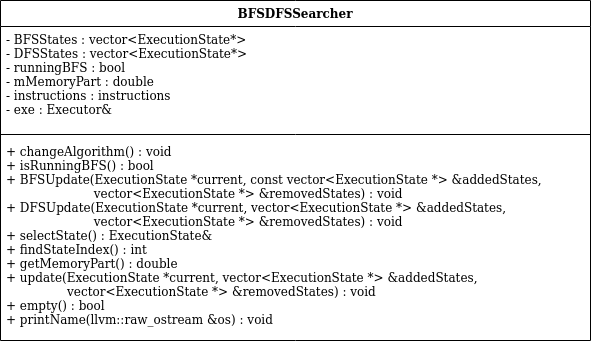

The diagram above was exported from draw.io. Its source (the exported page's mxGraphModel, read from the mxfile embedded in the PNG):
<mxGraphModel dx="1422" dy="776" grid="1" gridSize="10" guides="1" tooltips="1" connect="1" arrows="1" fold="1" page="1" pageScale="1" pageWidth="827" pageHeight="1169" math="0" shadow="0">
  <root>
    <mxCell id="WIyWlLk6GJQsqaUBKTNV-0" />
    <mxCell id="WIyWlLk6GJQsqaUBKTNV-1" parent="WIyWlLk6GJQsqaUBKTNV-0" />
    <mxCell id="NChkZY9SNu7LG7gcmRxs-1" value="BFSDFSSearcher" style="swimlane;fontStyle=1;align=center;verticalAlign=top;childLayout=stackLayout;horizontal=1;startSize=26;horizontalStack=0;resizeParent=1;resizeParentMax=0;resizeLast=0;collapsible=1;marginBottom=0;" vertex="1" parent="WIyWlLk6GJQsqaUBKTNV-1">
      <mxGeometry x="150" y="150" width="590" height="340" as="geometry" />
    </mxCell>
    <mxCell id="NChkZY9SNu7LG7gcmRxs-2" value="- BFSStates : vector&lt;ExecutionState*&gt;&#10;- DFSStates : vector&lt;ExecutionState*&gt; &#10;- runningBFS : bool&#10;- mMemoryPart : double&#10;- instructions : instructions&#10;- exe : Executor&amp;&#10;" style="text;strokeColor=none;fillColor=none;align=left;verticalAlign=top;spacingLeft=4;spacingRight=4;overflow=hidden;rotatable=0;points=[[0,0.5],[1,0.5]];portConstraint=eastwest;" vertex="1" parent="NChkZY9SNu7LG7gcmRxs-1">
      <mxGeometry y="26" width="590" height="104" as="geometry" />
    </mxCell>
    <mxCell id="NChkZY9SNu7LG7gcmRxs-3" value="" style="line;strokeWidth=1;fillColor=none;align=left;verticalAlign=middle;spacingTop=-1;spacingLeft=3;spacingRight=3;rotatable=0;labelPosition=right;points=[];portConstraint=eastwest;" vertex="1" parent="NChkZY9SNu7LG7gcmRxs-1">
      <mxGeometry y="130" width="590" height="8" as="geometry" />
    </mxCell>
    <mxCell id="NChkZY9SNu7LG7gcmRxs-4" value="+ changeAlgorithm() : void&#10;+ isRunningBFS() : bool&#10;+ BFSUpdate(ExecutionState *current, const vector&lt;ExecutionState *&gt; &amp;addedStates,&#10;                       vector&lt;ExecutionState *&gt; &amp;removedStates) : void&#10;+ DFSUpdate(ExecutionState *current, vector&lt;ExecutionState *&gt; &amp;addedStates,&#10;                       vector&lt;ExecutionState *&gt; &amp;removedStates) : void&#10;+ selectState() : ExecutionState&amp;&#10;+ findStateIndex() : int&#10;+ getMemoryPart() : double&#10;+ update(ExecutionState *current, vector&lt;ExecutionState *&gt; &amp;addedStates,&#10;                vector&lt;ExecutionState *&gt; &amp;removedStates) : void&#10;+ empty() : bool&#10;+ printName(llvm::raw_ostream &amp;os) : void" style="text;strokeColor=none;fillColor=none;align=left;verticalAlign=top;spacingLeft=4;spacingRight=4;overflow=hidden;rotatable=0;points=[[0,0.5],[1,0.5]];portConstraint=eastwest;" vertex="1" parent="NChkZY9SNu7LG7gcmRxs-1">
      <mxGeometry y="138" width="590" height="202" as="geometry" />
    </mxCell>
  </root>
</mxGraphModel>